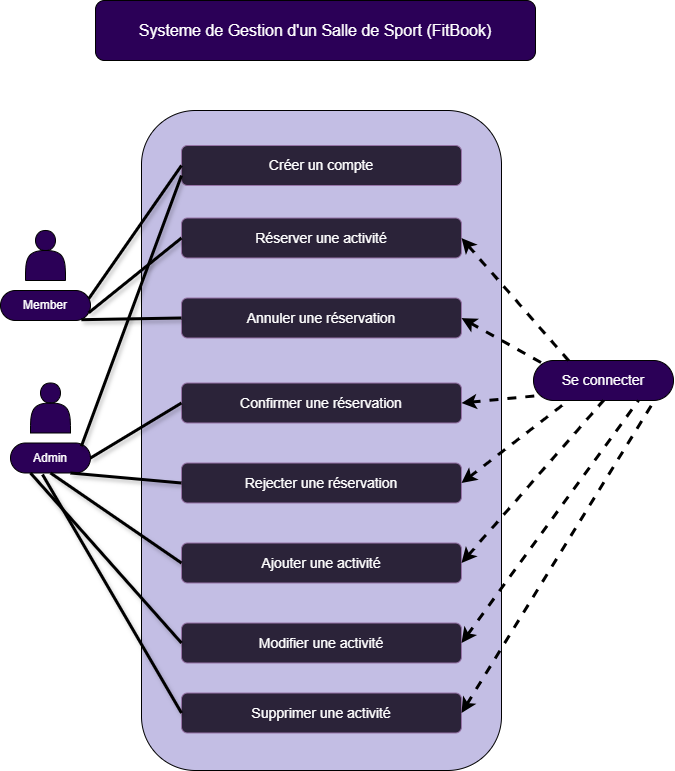

The diagram above was exported from draw.io. Its source (the exported page's mxGraphModel, read from the mxfile embedded in the PNG):
<mxGraphModel dx="1750" dy="928" grid="1" gridSize="10" guides="1" tooltips="1" connect="1" arrows="1" fold="1" page="1" pageScale="1" pageWidth="827" pageHeight="1169" background="none" math="0" shadow="0">
  <root>
    <mxCell id="0" />
    <mxCell id="1" parent="0" />
    <mxCell id="MGiY4IB8BlYhXBu94aT4-18" value="" style="rounded=1;whiteSpace=wrap;html=1;fillColor=#c3bee4;strokeColor=#000000;" parent="1" vertex="1">
      <mxGeometry x="295" y="270" width="360" height="660" as="geometry" />
    </mxCell>
    <mxCell id="MGiY4IB8BlYhXBu94aT4-1" value="&lt;font style=&quot;font-size: 16px;&quot;&gt;&lt;span&gt;Systeme de Gestion d'un Salle de Sport (FitBook)&lt;/span&gt;&lt;/font&gt;" style="rounded=1;whiteSpace=wrap;html=1;fillColor=#2B0057;strokeColor=#000000;fontColor=#ffffff;fontStyle=0" parent="1" vertex="1">
      <mxGeometry x="249" y="160" width="440" height="60" as="geometry" />
    </mxCell>
    <mxCell id="MGiY4IB8BlYhXBu94aT4-2" value="" style="shape=actor;whiteSpace=wrap;html=1;fillStyle=solid;fillColor=#2B0057;fontColor=#ffffff;strokeColor=#000000;fontStyle=0" parent="1" vertex="1">
      <mxGeometry x="179" y="390" width="40" height="50" as="geometry" />
    </mxCell>
    <mxCell id="MGiY4IB8BlYhXBu94aT4-3" value="" style="shape=actor;whiteSpace=wrap;html=1;fillStyle=solid;fillColor=#2B0057;fontColor=#ffffff;strokeColor=#000000;fontStyle=0" parent="1" vertex="1">
      <mxGeometry x="184" y="542.5" width="40" height="50" as="geometry" />
    </mxCell>
    <mxCell id="MGiY4IB8BlYhXBu94aT4-5" value="&lt;font style=&quot;font-size: 14px;&quot;&gt;Créer un compte&lt;/font&gt;" style="rounded=1;whiteSpace=wrap;html=1;fillStyle=solid;fillColor=#2b2339;fontColor=#ffffff;strokeColor=#9673A6;fontStyle=0" parent="1" vertex="1">
      <mxGeometry x="335" y="305" width="280" height="40" as="geometry" />
    </mxCell>
    <mxCell id="MGiY4IB8BlYhXBu94aT4-7" value="&lt;span style=&quot;font-size: 14px;&quot;&gt;Réserver une activité&lt;/span&gt;" style="rounded=1;whiteSpace=wrap;html=1;fillStyle=solid;fillColor=#2b2339;fontColor=#ffffff;strokeColor=#9673A6;fontStyle=0" parent="1" vertex="1">
      <mxGeometry x="335" y="377.5" width="280" height="40" as="geometry" />
    </mxCell>
    <mxCell id="MGiY4IB8BlYhXBu94aT4-8" value="&lt;span style=&quot;font-size: 14px;&quot;&gt;Annuler une réservation&lt;/span&gt;" style="rounded=1;whiteSpace=wrap;html=1;fillStyle=solid;fillColor=#2b2339;fontColor=#ffffff;strokeColor=#9673A6;fontStyle=0" parent="1" vertex="1">
      <mxGeometry x="335" y="457.5" width="280" height="40" as="geometry" />
    </mxCell>
    <mxCell id="MGiY4IB8BlYhXBu94aT4-21" value="&lt;span&gt;Member&lt;/span&gt;" style="whiteSpace=wrap;html=1;rounded=1;arcSize=50;align=center;verticalAlign=middle;strokeWidth=1;autosize=1;spacing=4;treeFolding=1;treeMoving=1;newEdgeStyle={&quot;edgeStyle&quot;:&quot;entityRelationEdgeStyle&quot;,&quot;startArrow&quot;:&quot;none&quot;,&quot;endArrow&quot;:&quot;none&quot;,&quot;segment&quot;:10,&quot;curved&quot;:1,&quot;sourcePerimeterSpacing&quot;:0,&quot;targetPerimeterSpacing&quot;:0};fillStyle=solid;fillColor=#2B0057;fontColor=#ffffff;strokeColor=#000000;fontStyle=0" parent="1" vertex="1">
      <mxGeometry x="154" y="450" width="90" height="30" as="geometry" />
    </mxCell>
    <mxCell id="MGiY4IB8BlYhXBu94aT4-25" value="&lt;span&gt;Admin&lt;/span&gt;" style="whiteSpace=wrap;html=1;rounded=1;arcSize=50;align=center;verticalAlign=middle;strokeWidth=1;autosize=1;spacing=4;treeFolding=1;treeMoving=1;newEdgeStyle={&quot;edgeStyle&quot;:&quot;entityRelationEdgeStyle&quot;,&quot;startArrow&quot;:&quot;none&quot;,&quot;endArrow&quot;:&quot;none&quot;,&quot;segment&quot;:10,&quot;curved&quot;:1,&quot;sourcePerimeterSpacing&quot;:0,&quot;targetPerimeterSpacing&quot;:0};fillStyle=solid;fillColor=#2B0057;fontColor=#ffffff;strokeColor=#000000;fontStyle=0" parent="1" vertex="1">
      <mxGeometry x="164" y="602.5" width="80" height="30" as="geometry" />
    </mxCell>
    <mxCell id="QfHw7u0DR8o4F0AmmkP7-1" value="&lt;font style=&quot;font-size: 14px;&quot;&gt;Confirmer une réservation&lt;/font&gt;" style="rounded=1;whiteSpace=wrap;html=1;fillStyle=solid;fillColor=#2b2339;fontColor=#ffffff;strokeColor=#9673A6;fontStyle=0" parent="1" vertex="1">
      <mxGeometry x="335" y="542.5" width="280" height="40" as="geometry" />
    </mxCell>
    <mxCell id="kZm_pt_9GUAjw_Fjw6f_-1" value="&lt;font style=&quot;font-size: 14px;&quot;&gt;Rejecter une réservation&lt;/font&gt;" style="rounded=1;whiteSpace=wrap;html=1;fillStyle=solid;fillColor=#2b2339;fontColor=#ffffff;strokeColor=#9673A6;fontStyle=0" parent="1" vertex="1">
      <mxGeometry x="335" y="622.5" width="280" height="40" as="geometry" />
    </mxCell>
    <mxCell id="kZm_pt_9GUAjw_Fjw6f_-2" value="&lt;font style=&quot;font-size: 14px;&quot;&gt;Ajouter une activité&lt;/font&gt;" style="rounded=1;whiteSpace=wrap;html=1;fillStyle=solid;fillColor=#2b2339;fontColor=#ffffff;strokeColor=#9673A6;fontStyle=0" parent="1" vertex="1">
      <mxGeometry x="335" y="702.5" width="280" height="40" as="geometry" />
    </mxCell>
    <mxCell id="kZm_pt_9GUAjw_Fjw6f_-3" value="&lt;font style=&quot;font-size: 14px;&quot;&gt;Supprimer une activité&lt;/font&gt;" style="rounded=1;whiteSpace=wrap;html=1;fillStyle=solid;fillColor=#2b2339;fontColor=#ffffff;strokeColor=#9673A6;fontStyle=0" parent="1" vertex="1">
      <mxGeometry x="335" y="852.5" width="280" height="40" as="geometry" />
    </mxCell>
    <mxCell id="bYIQ_Jt67muOmYxONtSI-1" value="&lt;font style=&quot;font-size: 14px;&quot;&gt;Modifier une activité&lt;/font&gt;" style="rounded=1;whiteSpace=wrap;html=1;fillStyle=solid;fillColor=#2b2339;fontColor=#ffffff;strokeColor=#9673A6;fontStyle=0" vertex="1" parent="1">
      <mxGeometry x="335" y="782.5" width="280" height="40" as="geometry" />
    </mxCell>
    <mxCell id="bYIQ_Jt67muOmYxONtSI-3" value="" style="endArrow=none;html=1;rounded=0;exitX=0.98;exitY=0.276;exitDx=0;exitDy=0;entryX=0;entryY=0.5;entryDx=0;entryDy=0;exitPerimeter=0;strokeWidth=3;curved=0;shadow=1;" edge="1" parent="1" source="MGiY4IB8BlYhXBu94aT4-21" target="MGiY4IB8BlYhXBu94aT4-5">
      <mxGeometry width="50" height="50" relative="1" as="geometry">
        <mxPoint x="339" y="560" as="sourcePoint" />
        <mxPoint x="389" y="510" as="targetPoint" />
      </mxGeometry>
    </mxCell>
    <mxCell id="bYIQ_Jt67muOmYxONtSI-5" value="" style="endArrow=none;html=1;rounded=0;exitX=0.98;exitY=0.742;exitDx=0;exitDy=0;entryX=0;entryY=0.5;entryDx=0;entryDy=0;exitPerimeter=0;strokeWidth=3;curved=0;shadow=1;" edge="1" parent="1" source="MGiY4IB8BlYhXBu94aT4-21" target="MGiY4IB8BlYhXBu94aT4-7">
      <mxGeometry width="50" height="50" relative="1" as="geometry">
        <mxPoint x="204" y="390" as="sourcePoint" />
        <mxPoint x="345" y="415" as="targetPoint" />
      </mxGeometry>
    </mxCell>
    <mxCell id="bYIQ_Jt67muOmYxONtSI-6" value="" style="endArrow=none;html=1;rounded=0;exitX=0.898;exitY=0.973;exitDx=0;exitDy=0;entryX=0;entryY=0.5;entryDx=0;entryDy=0;exitPerimeter=0;strokeWidth=3;curved=0;shadow=1;" edge="1" parent="1" source="MGiY4IB8BlYhXBu94aT4-21" target="MGiY4IB8BlYhXBu94aT4-8">
      <mxGeometry width="50" height="50" relative="1" as="geometry">
        <mxPoint x="237" y="422" as="sourcePoint" />
        <mxPoint x="345" y="495" as="targetPoint" />
      </mxGeometry>
    </mxCell>
    <mxCell id="bYIQ_Jt67muOmYxONtSI-7" value="" style="endArrow=none;html=1;rounded=0;exitX=1;exitY=0.5;exitDx=0;exitDy=0;entryX=0;entryY=0.5;entryDx=0;entryDy=0;strokeWidth=3;curved=0;shadow=1;" edge="1" parent="1" source="MGiY4IB8BlYhXBu94aT4-25" target="QfHw7u0DR8o4F0AmmkP7-1">
      <mxGeometry width="50" height="50" relative="1" as="geometry">
        <mxPoint x="224" y="660" as="sourcePoint" />
        <mxPoint x="339" y="806" as="targetPoint" />
      </mxGeometry>
    </mxCell>
    <mxCell id="bYIQ_Jt67muOmYxONtSI-8" value="" style="endArrow=none;html=1;rounded=0;exitX=0.75;exitY=1;exitDx=0;exitDy=0;entryX=0;entryY=0.5;entryDx=0;entryDy=0;strokeWidth=3;curved=0;shadow=1;" edge="1" parent="1" source="MGiY4IB8BlYhXBu94aT4-25" target="kZm_pt_9GUAjw_Fjw6f_-1">
      <mxGeometry width="50" height="50" relative="1" as="geometry">
        <mxPoint x="234" y="695" as="sourcePoint" />
        <mxPoint x="345" y="810" as="targetPoint" />
      </mxGeometry>
    </mxCell>
    <mxCell id="bYIQ_Jt67muOmYxONtSI-9" value="" style="endArrow=none;html=1;rounded=0;exitX=0.5;exitY=1;exitDx=0;exitDy=0;entryX=0;entryY=0.5;entryDx=0;entryDy=0;strokeWidth=3;curved=0;shadow=1;" edge="1" parent="1" source="MGiY4IB8BlYhXBu94aT4-25" target="kZm_pt_9GUAjw_Fjw6f_-2">
      <mxGeometry width="50" height="50" relative="1" as="geometry">
        <mxPoint x="214" y="710" as="sourcePoint" />
        <mxPoint x="249" y="890" as="targetPoint" />
      </mxGeometry>
    </mxCell>
    <mxCell id="bYIQ_Jt67muOmYxONtSI-10" value="" style="endArrow=none;html=1;rounded=0;exitX=0.25;exitY=1;exitDx=0;exitDy=0;entryX=0;entryY=0.5;entryDx=0;entryDy=0;strokeWidth=3;curved=0;shadow=1;" edge="1" parent="1" source="MGiY4IB8BlYhXBu94aT4-25" target="bYIQ_Jt67muOmYxONtSI-1">
      <mxGeometry width="50" height="50" relative="1" as="geometry">
        <mxPoint x="194" y="710" as="sourcePoint" />
        <mxPoint x="345" y="970" as="targetPoint" />
      </mxGeometry>
    </mxCell>
    <mxCell id="bYIQ_Jt67muOmYxONtSI-13" value="" style="endArrow=none;html=1;rounded=0;exitX=0.886;exitY=0.108;exitDx=0;exitDy=0;entryX=0;entryY=0.75;entryDx=0;entryDy=0;exitPerimeter=0;strokeWidth=3;curved=0;shadow=1;" edge="1" parent="1" source="MGiY4IB8BlYhXBu94aT4-25" target="MGiY4IB8BlYhXBu94aT4-5">
      <mxGeometry width="50" height="50" relative="1" as="geometry">
        <mxPoint x="229" y="686" as="sourcePoint" />
        <mxPoint x="345" y="425" as="targetPoint" />
      </mxGeometry>
    </mxCell>
    <mxCell id="bYIQ_Jt67muOmYxONtSI-14" value="" style="endArrow=none;html=1;rounded=0;exitX=0.4;exitY=1.05;exitDx=0;exitDy=0;entryX=0;entryY=0.5;entryDx=0;entryDy=0;strokeWidth=3;curved=0;shadow=1;exitPerimeter=0;" edge="1" parent="1" source="MGiY4IB8BlYhXBu94aT4-25" target="kZm_pt_9GUAjw_Fjw6f_-3">
      <mxGeometry width="50" height="50" relative="1" as="geometry">
        <mxPoint x="174" y="710" as="sourcePoint" />
        <mxPoint x="345" y="900" as="targetPoint" />
      </mxGeometry>
    </mxCell>
    <mxCell id="bYIQ_Jt67muOmYxONtSI-15" value="&lt;span style=&quot;font-size: 14px;&quot;&gt;Se connecter&lt;/span&gt;" style="whiteSpace=wrap;html=1;rounded=1;arcSize=50;align=center;verticalAlign=middle;strokeWidth=1;autosize=1;spacing=4;treeFolding=1;treeMoving=1;newEdgeStyle={&quot;edgeStyle&quot;:&quot;entityRelationEdgeStyle&quot;,&quot;startArrow&quot;:&quot;none&quot;,&quot;endArrow&quot;:&quot;none&quot;,&quot;segment&quot;:10,&quot;curved&quot;:1,&quot;sourcePerimeterSpacing&quot;:0,&quot;targetPerimeterSpacing&quot;:0};fillStyle=solid;fillColor=#2B0057;fontColor=#ffffff;strokeColor=#000000;fontStyle=0" vertex="1" parent="1">
      <mxGeometry x="687" y="520" width="140" height="40" as="geometry" />
    </mxCell>
    <mxCell id="bYIQ_Jt67muOmYxONtSI-18" value="" style="endArrow=none;dashed=1;html=1;rounded=0;entryX=0.25;entryY=0;entryDx=0;entryDy=0;exitX=1;exitY=0.5;exitDx=0;exitDy=0;startArrow=classic;startFill=1;strokeWidth=3;" edge="1" parent="1" source="MGiY4IB8BlYhXBu94aT4-7" target="bYIQ_Jt67muOmYxONtSI-15">
      <mxGeometry width="50" height="50" relative="1" as="geometry">
        <mxPoint x="670" y="510" as="sourcePoint" />
        <mxPoint x="720" y="460" as="targetPoint" />
      </mxGeometry>
    </mxCell>
    <mxCell id="bYIQ_Jt67muOmYxONtSI-19" value="" style="endArrow=none;dashed=1;html=1;rounded=0;entryX=0.079;entryY=0.1;entryDx=0;entryDy=0;exitX=1;exitY=0.5;exitDx=0;exitDy=0;startArrow=classic;startFill=1;strokeWidth=3;entryPerimeter=0;" edge="1" parent="1" source="MGiY4IB8BlYhXBu94aT4-8" target="bYIQ_Jt67muOmYxONtSI-15">
      <mxGeometry width="50" height="50" relative="1" as="geometry">
        <mxPoint x="625" y="408" as="sourcePoint" />
        <mxPoint x="732" y="540" as="targetPoint" />
      </mxGeometry>
    </mxCell>
    <mxCell id="bYIQ_Jt67muOmYxONtSI-20" value="" style="endArrow=none;dashed=1;html=1;rounded=0;entryX=0.05;entryY=0.873;entryDx=0;entryDy=0;exitX=1;exitY=0.5;exitDx=0;exitDy=0;startArrow=classic;startFill=1;strokeWidth=3;entryPerimeter=0;" edge="1" parent="1" source="QfHw7u0DR8o4F0AmmkP7-1" target="bYIQ_Jt67muOmYxONtSI-15">
      <mxGeometry width="50" height="50" relative="1" as="geometry">
        <mxPoint x="625" y="488" as="sourcePoint" />
        <mxPoint x="708" y="543" as="targetPoint" />
      </mxGeometry>
    </mxCell>
    <mxCell id="bYIQ_Jt67muOmYxONtSI-21" value="" style="endArrow=none;dashed=1;html=1;rounded=0;entryX=0.25;entryY=1;entryDx=0;entryDy=0;exitX=1;exitY=0.5;exitDx=0;exitDy=0;startArrow=classic;startFill=1;strokeWidth=3;" edge="1" parent="1" source="kZm_pt_9GUAjw_Fjw6f_-1" target="bYIQ_Jt67muOmYxONtSI-15">
      <mxGeometry width="50" height="50" relative="1" as="geometry">
        <mxPoint x="625" y="573" as="sourcePoint" />
        <mxPoint x="704" y="566" as="targetPoint" />
      </mxGeometry>
    </mxCell>
    <mxCell id="bYIQ_Jt67muOmYxONtSI-22" value="" style="endArrow=none;dashed=1;html=1;rounded=0;entryX=0.5;entryY=1;entryDx=0;entryDy=0;exitX=1;exitY=0.5;exitDx=0;exitDy=0;startArrow=classic;startFill=1;strokeWidth=3;" edge="1" parent="1" source="kZm_pt_9GUAjw_Fjw6f_-2" target="bYIQ_Jt67muOmYxONtSI-15">
      <mxGeometry width="50" height="50" relative="1" as="geometry">
        <mxPoint x="625" y="653" as="sourcePoint" />
        <mxPoint x="732" y="570" as="targetPoint" />
      </mxGeometry>
    </mxCell>
    <mxCell id="bYIQ_Jt67muOmYxONtSI-23" value="" style="endArrow=none;dashed=1;html=1;rounded=0;entryX=0.75;entryY=1;entryDx=0;entryDy=0;exitX=1;exitY=0.5;exitDx=0;exitDy=0;startArrow=classic;startFill=1;strokeWidth=3;" edge="1" parent="1" source="bYIQ_Jt67muOmYxONtSI-1" target="bYIQ_Jt67muOmYxONtSI-15">
      <mxGeometry width="50" height="50" relative="1" as="geometry">
        <mxPoint x="625" y="733" as="sourcePoint" />
        <mxPoint x="767" y="570" as="targetPoint" />
      </mxGeometry>
    </mxCell>
    <mxCell id="bYIQ_Jt67muOmYxONtSI-24" value="" style="endArrow=none;dashed=1;html=1;rounded=0;entryX=0.867;entryY=0.98;entryDx=0;entryDy=0;exitX=1;exitY=0.5;exitDx=0;exitDy=0;startArrow=classic;startFill=1;strokeWidth=3;entryPerimeter=0;" edge="1" parent="1" source="kZm_pt_9GUAjw_Fjw6f_-3" target="bYIQ_Jt67muOmYxONtSI-15">
      <mxGeometry width="50" height="50" relative="1" as="geometry">
        <mxPoint x="625" y="813" as="sourcePoint" />
        <mxPoint x="802" y="570" as="targetPoint" />
      </mxGeometry>
    </mxCell>
  </root>
</mxGraphModel>